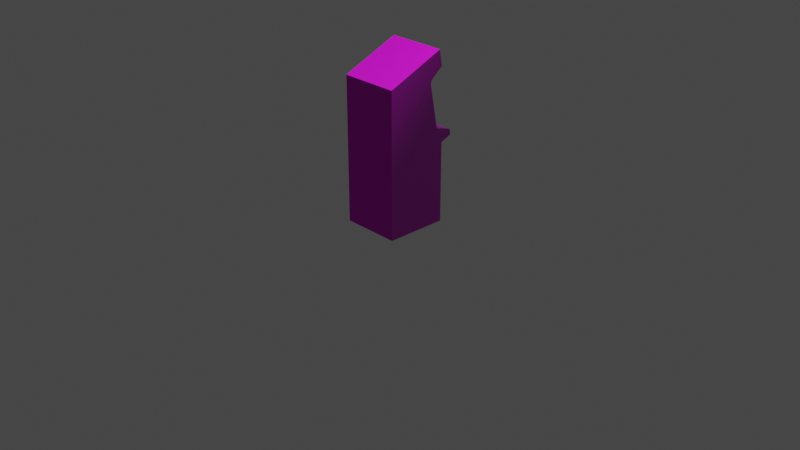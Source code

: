 # Source: Game_3.blend  (saved by Blender 3.5.10; exported with 4.5.12 LTS)
import bpy
from mathutils import Matrix  # noqa: F401  (used for matrix-valued properties, if any)

bpy.ops.wm.read_factory_settings(use_empty=True)
scene = bpy.context.scene
scene.name = 'Scene'

# ---- collections
col_collection = bpy.data.collections.new('Collection'); scene.collection.children.link(col_collection)

# ---- images (referenced by path relative to the original .blend; pixels are not part of the script)
import os
ASSET_DIR = os.environ.get("B2B_ASSET_DIR", "")  # directory of the original .blend (textures are referenced by path, not embedded)
HERE = os.path.dirname(os.path.abspath(__file__))  # packed textures are extracted next to this script under _unpacked/

def load_image(name, relpath, width, height, colorspace="sRGB"):
    """Load a texture the original file referenced (path relative to the .blend, or extracted next to this script)."""
    p = next((c for c in (os.path.join(HERE, relpath), os.path.join(ASSET_DIR, relpath)) if relpath and os.path.exists(c)), "")
    if p:
        img = bpy.data.images.load(p, check_existing=True)
        img.name = name
    else:  # same state as the original file: an image datablock whose file is absent (Cycles renders it pink)
        img = bpy.data.images.new(name, width, height)
        img.source = "FILE"
        img.filepath = "//" + (relpath or name)
    img.colorspace_settings.name = colorspace
    return img
img_diffusecolor_texture = load_image('DiffuseColor_Texture', 'ArcadeMachine_3_COL_ED.png', 1024, 1024, 'sRGB')
img_normalmap_texture = load_image('NormalMap_Texture', 'ArcadeMachine_3_ArcadeMachine_3_NRM.png', 1024, 1024, 'Non-Color')
img_diffusecolor_texture_001 = load_image('DiffuseColor_Texture.001', 'ArcadeMachine_3_COL_ED.png', 1024, 1024, 'Non-Color')

# ---- materials (node trees are filled in below, after node groups)
mat_arcademachine_3_col_ed = bpy.data.materials.new('ArcadeMachine_3_COL_ED')
mat_arcademachine_3_col_ed.surface_render_method = 'BLENDED'
mat_arcademachine_3_col_ed.blend_method = 'BLEND'
mat_arcademachine_3_col_ed.use_transparency_overlap = False
mat_arcademachine_3_col_ed.show_transparent_back = False
mat_arcademachine_3_col_ed.use_transparent_shadow = False
mat_arcademachine_3_col_ed.diffuse_color = (1.0, 1.0, 1.0, 1.0)
mat_arcademachine_3_col_ed.roughness = 0.5528

# ---- material node trees
mat_arcademachine_3_col_ed.use_nodes = True; mat_arcademachine_3_col_ed.node_tree.nodes.clear()
_N = mat_arcademachine_3_col_ed.node_tree.nodes; _L = mat_arcademachine_3_col_ed.node_tree.links
n0 = _N.new('ShaderNodeBsdfPrincipled'); n0.name = 'Principled BSDF'; n0.location = (10, 300)
n0.distribution = 'GGX'
n0.subsurface_method = 'RANDOM_WALK_SKIN'
n0.inputs[2].default_value = 0.5528
n0.inputs[3].default_value = 1.45
n0.inputs[27].default_value = (0.0, 0.0, 0.0, 1.0)
n0.inputs[28].default_value = 1.0
n1 = _N.new('ShaderNodeOutputMaterial'); n1.name = 'Material Output'; n1.location = (300, 300)
n2 = _N.new('ShaderNodeNormalMap'); n2.name = 'Normal Map'; n2.location = (-300, -300)
n2.label = 'Normal/Map'
n3 = _N.new('ShaderNodeTexImage'); n3.name = 'Image Texture'; n3.location = (-300, 600)
n3.image = img_diffusecolor_texture
n4 = _N.new('ShaderNodeTexImage'); n4.name = 'Image Texture.001'; n4.location = (-600, -900)
n4.image = img_normalmap_texture
n5 = _N.new('ShaderNodeTexImage'); n5.name = 'Image Texture.002'; n5.location = (-300, 0)
n5.image = img_diffusecolor_texture_001
_L.new(n0.outputs[0], n1.inputs[0])
_L.new(n2.outputs[0], n0.inputs[5])
_L.new(n3.outputs[0], n0.inputs[0])
_L.new(n4.outputs[0], n2.inputs[1])
_L.new(n5.outputs[1], n0.inputs[4])
n1.is_active_output = True

# ---- world
world_world = bpy.data.worlds.new('World'); scene.world = world_world
world_world.use_nodes = True; world_world.node_tree.nodes.clear()
_N = world_world.node_tree.nodes; _L = world_world.node_tree.links
n0 = _N.new('ShaderNodeOutputWorld'); n0.name = 'World Output'; n0.location = (300, 300)
n1 = _N.new('ShaderNodeBackground'); n1.name = 'Background'; n1.location = (10, 300)
n1.inputs[0].default_value = (0.05088, 0.05088, 0.05088, 1.0)
_L.new(n1.outputs[0], n0.inputs[0])
n0.is_active_output = True
world_world.color = (0.05088, 0.05088, 0.05088)
world_world.use_sun_shadow = False
world_world.sun_shadow_jitter_overblur = 0.0

# ---- cameras
cam_camera = bpy.data.cameras.new('Camera')
cam_camera.clip_end = 100.0
cam_camera.ortho_scale = 7.314

# ---- lights
light_light = bpy.data.lights.new('Light', 'POINT')
light_light.transmission_factor = 0.0
light_light.energy = 1000.0
light_light.shadow_soft_size = 0.1
light_light.shadow_maximum_resolution = 0.006
light_light.use_absolute_resolution = True

# ---- meshes
me_scene = bpy.data.meshes.new('Scene')
me_scene.from_pydata([(-17.77, 69.1, -22.8), (-17.77, 69.08, -21.61), (-17.77, 73.19, -21.61), (-17.77, 69.48, -23.11), (-17.77, 73.16, -22.46), (-20.02, 73.19, -21.61), (-20.02, 69.08, -21.61), (-20.02, 69.1, -22.8), (-20.02, 69.48, -23.11), (-20.02, 73.16, -22.46), (-12.26, 69.1, -22.8), (-12.26, 69.08, -21.61), (-12.26, 73.19, -21.61), (-12.26, 69.48, -23.11), (-12.26, 73.16, -22.46), (-14.51, 73.19, -21.61), (-14.51, 69.08, -21.61), (-14.51, 69.1, -22.8), (-14.51, 69.48, -23.11), (-14.51, 73.16, -22.46), (31.4, 154.2, 39.05), (31.4, 180.0, -22.84), (31.4, 163.2, -25.94), (31.4, 153.0, -13.61), (31.4, 151.1, -7.702), (31.4, 151.5, -12.41), (31.4, 149.5, -11.69), (31.4, 147.6, -11.66), (31.4, 102.4, 39.05), (31.4, 101.1, -20.44), (31.4, 87.05, 39.05), (31.4, 85.12, -27.15), (31.4, 0.09009, -27.15), (31.4, 0.09009, 39.05), (31.4, 90.18, -39.05), (31.4, 96.01, -38.36), (-31.4, 163.2, -25.94), (-31.4, 180.0, -22.84), (-31.4, 154.2, 39.05), (-31.4, 153.0, -13.61), (-31.4, 151.1, -7.702), (-31.4, 151.5, -12.41), (-31.4, 149.5, -11.69), (-31.4, 147.6, -11.66), (-31.4, 102.4, 39.05), (-31.4, 101.1, -20.44), (-31.4, 87.05, 39.05), (-31.4, 85.12, -27.15), (-31.4, 0.09009, -27.15), (-31.4, 0.09009, 39.05), (-31.4, 90.18, -39.05), (-31.4, 96.01, -38.36), (-28.8, 148.8, -8.436), (-28.8, 146.8, -6.019), (28.8, 146.8, -6.019), (28.8, 148.8, -8.436), (-25.46, 150.9, -11.04), (-28.8, 153.0, -13.61), (25.46, 150.9, -11.04), (28.8, 153.0, -13.61), (-28.8, 163.2, -25.94), (28.8, 163.2, -25.94), (28.8, 103.3, -15.42), (28.8, 101.1, -20.44), (28.8, 147.6, -11.66), (28.8, 149.5, -11.69), (28.8, 151.5, -12.41), (-28.8, 90.18, -39.05), (-28.8, 85.12, -27.15), (-28.8, 85.53, -26.32), (-28.8, 90.41, -37.7), (-28.8, 90.36, -38.71), (-28.8, 91.18, -38.15), (-28.8, 96.01, -38.36), (-28.8, 95.06, -37.7), (-28.8, 95.88, -38.13), (-28.8, 95.76, -37.1), (-28.8, 100.4, -20.36), (-28.8, 101.1, -20.44), (-28.8, 147.6, -11.66), (-28.8, 103.3, -15.42), (-28.8, 149.5, -11.69), (-28.8, 151.5, -12.41), (28.8, 96.01, -38.36), (28.8, 100.4, -20.36), (28.8, 95.88, -38.13), (28.8, 95.76, -37.1), (28.8, 95.06, -37.7), (28.8, 91.18, -38.15), (28.8, 90.36, -38.71), (28.8, 90.41, -37.7), (28.8, 90.18, -39.05), (28.8, 85.53, -26.32), (28.8, 85.12, -27.15), (-21.65, 67.45, -18.37), (-21.65, 74.82, -21.85), (-21.65, 74.82, -18.37), (-21.65, 67.45, -21.85), (-21.65, 60.07, -18.37), (-21.65, 60.07, -21.85), (-10.63, 67.45, -21.85), (-10.63, 74.82, -18.37), (-10.63, 74.82, -21.85), (-10.63, 67.45, -18.37), (-10.63, 60.07, -21.85), (-10.63, 60.07, -18.37), (-16.14, 60.07, -18.37), (-16.14, 60.07, -21.85), (-16.14, 74.82, -21.85), (-16.14, 74.82, -18.37), (-16.14, 61.29, -22.59), (-11.85, 61.29, -22.59), (-11.85, 66.23, -22.59), (-16.14, 66.23, -22.59), (-20.43, 61.29, -22.59), (-20.43, 66.23, -22.59), (-16.14, 67.45, -21.85), (-14.68, 68.91, -21.85), (-14.68, 73.36, -21.85), (-12.09, 73.36, -21.85), (-12.09, 68.91, -21.85), (-20.19, 68.91, -21.85), (-20.19, 73.36, -21.85), (-17.6, 73.36, -21.85), (-17.6, 68.91, -21.85), (-28.8, 0.09009, 39.05), (-28.8, 87.05, 39.05), (28.8, 0.09009, 39.05), (28.8, 87.05, 39.05), (-28.8, 102.4, 39.05), (-28.8, 154.2, 39.05), (28.8, 102.4, 39.05), (28.8, 154.2, 39.05), (-28.8, 0.09009, -27.15), (-28.8, 180.0, -22.84), (28.8, 180.0, -22.84), (27.55, 164.4, -25.71), (27.55, 164.2, -24.64), (-27.55, 164.2, -24.64), (-27.55, 164.4, -25.71), (28.8, 0.04076, -26.32), (28.8, 0.09009, -27.15), (28.8, 0.04076, -20.16), (28.8, 85.53, -20.16), (-28.8, 85.53, -20.16), (-25.75, 106.3, -14.78), (-25.75, 104.3, -5.86), (-25.75, 141.9, 2.259), (-25.75, 143.9, -6.661), (25.75, 106.3, -14.78), (25.75, 143.9, -6.661), (25.75, 141.9, 2.259), (25.75, 104.3, -5.86), (-28.8, 0.04076, -26.32), (-28.8, 0.04076, -20.16), (27.55, 178.6, -22.0), (-27.55, 178.6, -22.0), (27.55, 178.8, -23.07), (-27.55, 178.8, -23.07)], [], [(0, 2, 1), (2, 0, 3), (2, 3, 4), (5, 7, 6), (7, 5, 8), (8, 5, 9), (10, 12, 11), (12, 10, 13), (12, 13, 14), (15, 17, 16), (17, 15, 18), (18, 15, 19), (20, 22, 21), (20, 23, 22), (23, 20, 24), (25, 23, 24), (26, 25, 24), (27, 26, 24), (20, 27, 24), (28, 27, 20), (27, 28, 29), (30, 29, 28), (30, 31, 29), (32, 31, 30), (32, 30, 33), (29, 31, 34), (29, 34, 35), (36, 38, 37), (39, 38, 36), (38, 39, 40), (39, 41, 40), (41, 42, 40), (42, 43, 40), (43, 38, 40), (43, 44, 38), (44, 43, 45), (46, 44, 45), (46, 45, 47), (48, 46, 47), (48, 49, 46), (45, 50, 47), (45, 51, 50), (52, 54, 53), (52, 55, 54), (56, 55, 52), (52, 57, 56), (55, 56, 58), (57, 58, 56), (55, 58, 59), (57, 59, 58), (60, 59, 57), (59, 60, 61), (62, 64, 63), (64, 62, 54), (64, 54, 55), (55, 65, 64), (65, 55, 66), (66, 55, 59), (67, 69, 68), (69, 67, 70), (70, 67, 71), (72, 70, 71), (73, 71, 67), (71, 73, 72), (72, 73, 74), (74, 73, 75), (76, 74, 75), (75, 77, 76), (77, 75, 73), (77, 73, 78), (79, 80, 78), (80, 79, 53), (53, 79, 52), (81, 52, 79), (52, 81, 82), (52, 82, 57), (83, 84, 63), (85, 84, 83), (84, 85, 86), (87, 86, 85), (83, 87, 85), (83, 88, 87), (83, 89, 88), (90, 88, 89), (89, 83, 91), (91, 90, 89), (91, 92, 90), (92, 91, 93), (94, 96, 95), (94, 95, 97), (98, 94, 97), (98, 97, 99), (100, 102, 101), (100, 101, 103), (104, 100, 103), (104, 103, 105), (106, 104, 105), (106, 107, 104), (98, 107, 106), (98, 99, 107), (108, 101, 102), (108, 109, 101), (95, 109, 108), (95, 96, 109), (110, 112, 111), (110, 113, 112), (114, 113, 110), (114, 115, 113), (15, 14, 19), (15, 12, 14), (115, 99, 97), (115, 114, 99), (114, 107, 99), (114, 110, 107), (110, 104, 107), (110, 111, 104), (111, 100, 104), (111, 112, 100), (112, 116, 100), (112, 113, 116), (113, 97, 116), (113, 115, 97), (117, 15, 16), (117, 118, 15), (118, 12, 15), (118, 119, 12), (119, 11, 12), (119, 120, 11), (120, 16, 11), (120, 117, 16), (121, 5, 6), (121, 122, 5), (122, 2, 5), (122, 123, 2), (123, 1, 2), (123, 124, 1), (124, 6, 1), (124, 121, 6), (11, 17, 10), (11, 16, 17), (1, 7, 0), (1, 6, 7), (18, 14, 13), (18, 19, 14), (5, 4, 9), (5, 2, 4), (8, 4, 3), (8, 9, 4), (18, 10, 17), (18, 13, 10), (8, 0, 7), (8, 3, 0), (22, 59, 61), (22, 23, 59), (25, 59, 23), (25, 66, 59), (26, 66, 25), (26, 65, 66), (27, 65, 26), (27, 64, 65), (27, 63, 64), (27, 29, 63), (60, 39, 36), (60, 57, 39), (82, 39, 57), (82, 41, 39), (81, 41, 82), (81, 42, 41), (79, 42, 81), (79, 43, 42), (79, 45, 43), (79, 78, 45), (125, 46, 49), (125, 126, 46), (127, 126, 125), (126, 44, 46), (127, 128, 126), (33, 128, 127), (33, 30, 128), (126, 129, 44), (128, 129, 126), (129, 38, 44), (129, 130, 38), (30, 131, 128), (128, 131, 129), (131, 130, 129), (30, 28, 131), (131, 132, 130), (28, 132, 131), (28, 20, 132), (68, 48, 47), (68, 133, 48), (67, 47, 50), (67, 68, 47), (73, 50, 51), (73, 67, 50), (78, 51, 45), (78, 73, 51), (130, 37, 38), (130, 134, 37), (132, 134, 130), (132, 135, 134), (20, 135, 132), (20, 21, 135), (134, 36, 37), (134, 60, 36), (21, 61, 135), (21, 22, 61), (136, 138, 137), (136, 139, 138), (29, 83, 63), (29, 35, 83), (35, 91, 83), (35, 34, 91), (34, 93, 91), (34, 31, 93), (93, 141, 140), (93, 140, 92), (92, 140, 142), (92, 142, 143), (31, 141, 93), (31, 32, 141), (90, 69, 70), (90, 92, 69), (69, 92, 143), (69, 143, 144), (145, 147, 146), (145, 148, 147), (63, 80, 62), (63, 78, 80), (145, 62, 80), (145, 149, 62), (150, 53, 54), (150, 148, 53), (149, 54, 62), (149, 150, 54), (148, 80, 53), (148, 145, 80), (151, 146, 147), (151, 152, 146), (148, 151, 147), (148, 150, 151), (150, 152, 151), (150, 149, 152), (149, 146, 152), (149, 145, 146), (84, 76, 77), (84, 86, 76), (87, 76, 86), (87, 74, 76), (87, 72, 74), (87, 88, 72), (133, 68, 69), (133, 69, 153), (153, 69, 144), (153, 144, 154), (78, 84, 77), (78, 63, 84), (143, 154, 144), (143, 142, 154), (90, 72, 88), (90, 70, 72), (155, 138, 156), (155, 137, 138), (157, 137, 155), (157, 136, 137), (158, 155, 156), (158, 157, 155), (139, 156, 138), (139, 158, 156), (139, 136, 61), (139, 61, 60), (136, 135, 61), (158, 139, 60), (136, 157, 135), (158, 60, 134), (157, 134, 135), (157, 158, 134), (97, 95, 122), (97, 122, 121), (95, 123, 122), (116, 97, 121), (95, 108, 123), (116, 121, 124), (108, 124, 123), (108, 116, 124), (116, 108, 118), (116, 118, 117), (108, 119, 118), (100, 116, 117), (108, 102, 119), (100, 117, 120), (102, 120, 119), (102, 100, 120)])
me_scene.polygons.foreach_set('use_smooth', [True] * 294)
_k = set([(0, 1), (0, 3), (0, 7), (1, 2), (1, 6), (1, 124), (2, 4), (2, 5), (2, 123), (3, 4), (3, 8), (4, 9), (5, 6), (5, 9), (5, 122), (6, 7), (6, 121), (7, 8), (8, 9), (10, 11), (10, 13), (10, 17), (11, 12), (11, 16), (11, 120), (12, 14), (12, 15), (12, 119), (13, 14), (13, 18), (14, 19), (15, 16), (15, 19), (15, 118), (16, 17), (16, 117), (17, 18), (18, 19), (20, 21), (20, 28), (20, 132), (21, 22), (21, 135), (22, 23), (22, 61), (23, 25), (25, 26), (26, 27), (27, 29), (28, 30), (29, 35), (29, 63), (30, 32), (30, 33), (31, 32), (31, 34), (31, 93), (31, 141), (33, 128), (34, 35), (34, 91), (35, 83), (36, 37), (36, 39), (36, 60), (37, 38), (37, 134), (38, 44), (38, 130), (39, 41), (41, 42), (42, 43), (43, 45), (44, 46), (45, 51), (45, 78), (46, 49), (47, 48), (47, 50), (47, 68), (48, 68), (50, 51), (50, 67), (51, 73), (52, 53), (52, 57), (53, 54), (53, 80), (54, 55), (54, 62), (55, 59), (57, 82), (59, 66), (60, 61), (62, 63), (62, 80), (63, 64), (63, 78), (63, 83), (63, 84), (64, 65), (65, 66), (67, 68), (67, 73), (68, 133), (69, 70), (69, 133), (69, 144), (70, 72), (70, 90), (72, 74), (72, 88), (73, 78), (74, 76), (76, 77), (77, 78), (77, 84), (78, 79), (78, 80), (79, 81), (81, 82), (83, 91), (84, 86), (86, 87), (87, 88), (88, 90), (90, 92), (91, 93), (92, 142), (92, 143), (93, 141), (95, 96), (95, 97), (95, 108), (97, 99), (97, 115), (97, 116), (98, 99), (98, 107), (99, 107), (99, 114), (100, 102), (100, 104), (100, 112), (100, 116), (101, 102), (101, 108), (102, 108), (104, 105), (104, 107), (104, 111), (110, 111), (110, 114), (111, 112), (112, 113), (113, 115), (114, 115), (117, 118), (117, 120), (118, 119), (119, 120), (121, 122), (121, 124), (122, 123), (123, 124), (130, 132), (134, 135), (136, 137), (136, 139), (136, 157), (137, 138), (137, 155), (138, 139), (138, 156), (139, 158), (142, 143), (143, 144), (143, 154), (144, 154), (145, 146), (145, 148), (145, 149), (146, 147), (146, 152), (147, 148), (147, 151), (148, 150), (149, 150), (149, 152), (150, 151), (151, 152), (155, 156), (155, 157), (156, 158), (157, 158)])
me_scene.attributes.new('sharp_edge', 'BOOLEAN', 'EDGE').data.foreach_set('value', [ (min(e.vertices), max(e.vertices)) in _k for e in me_scene.edges])
_uv = me_scene.uv_layers.new(name='UVSet0')
_uv.uv.foreach_set('vector', [0.6063, 0.1702, 0.5912, 0.1686, 0.6057, 0.1661, 0.5912, 0.1686, 0.6063, 0.1702, 0.6052, 0.1716, 0.5912, 0.1686, 0.6052, 0.1716, 0.5918, 0.1716, 0.5912, 0.1825, 0.6063, 0.1809, 0.6057, 0.1851, 0.6063, 0.1809, 0.5912, 0.1825, 0.6052, 0.1796, 0.6052, 0.1796, 0.5912, 0.1825, 0.5918, 0.1796, 0.5694, 0.1589, 0.5845, 0.1605, 0.57, 0.1631, 0.5845, 0.1605, 0.5694, 0.1589, 0.5705, 0.1575, 0.5845, 0.1605, 0.5705, 0.1575, 0.5839, 0.1575, 0.5845, 0.1466, 0.5694, 0.1482, 0.57, 0.144, 0.5694, 0.1482, 0.5845, 0.1466, 0.5705, 0.1495, 0.5705, 0.1495, 0.5845, 0.1466, 0.5839, 0.1495, 0.2825, 0.5591, 0.5083, 0.589, 0.4978, 0.6476, 0.2825, 0.5591, 0.4653, 0.5538, 0.5083, 0.589, 0.4653, 0.5538, 0.2825, 0.5591, 0.4448, 0.5473, 0.4611, 0.5486, 0.4653, 0.5538, 0.4448, 0.5473, 0.4586, 0.5418, 0.4611, 0.5486, 0.4448, 0.5473, 0.4584, 0.5351, 0.4586, 0.5418, 0.4448, 0.5473, 0.2825, 0.5591, 0.4584, 0.5351, 0.4448, 0.5473, 0.2816, 0.379, 0.4584, 0.5351, 0.2825, 0.5591, 0.4584, 0.5351, 0.2816, 0.379, 0.4882, 0.3736, 0.2813, 0.3257, 0.4882, 0.3736, 0.2816, 0.379, 0.2813, 0.3257, 0.5112, 0.3179, 0.4882, 0.3736, 0.5097, 0.02254, 0.5112, 0.3179, 0.2813, 0.3257, 0.5097, 0.02254, 0.2813, 0.3257, 0.2799, 0.02366, 0.4882, 0.3736, 0.5112, 0.3179, 0.5526, 0.3352, 0.4882, 0.3736, 0.5526, 0.3352, 0.5503, 0.3555, 0.04742, 0.5913, 0.2731, 0.5602, 0.05818, 0.6498, 0.09024, 0.5559, 0.2731, 0.5602, 0.04742, 0.5913, 0.2731, 0.5602, 0.09024, 0.5559, 0.1108, 0.5493, 0.09024, 0.5559, 0.09442, 0.5507, 0.1108, 0.5493, 0.09442, 0.5507, 0.09691, 0.5438, 0.1108, 0.5493, 0.09691, 0.5438, 0.09703, 0.5371, 0.1108, 0.5493, 0.09703, 0.5371, 0.2731, 0.5602, 0.1108, 0.5493, 0.09703, 0.5371, 0.2731, 0.3802, 0.2731, 0.5602, 0.2731, 0.3802, 0.09703, 0.5371, 0.06652, 0.3757, 0.2731, 0.3268, 0.2731, 0.3802, 0.06652, 0.3757, 0.2731, 0.3268, 0.06652, 0.3757, 0.04323, 0.3201, 0.04323, 0.02481, 0.2731, 0.3268, 0.04323, 0.3201, 0.04323, 0.02481, 0.2731, 0.02481, 0.2731, 0.3268, 0.06652, 0.3757, 0.0019, 0.3377, 0.04323, 0.3201, 0.06652, 0.3757, 0.004283, 0.358, 0.0019, 0.3377, 0.9111, 0.983, 0.92, 0.8195, 0.92, 0.983, 0.9111, 0.983, 0.9111, 0.8195, 0.92, 0.8195, 0.9016, 0.9735, 0.9111, 0.8195, 0.9111, 0.983, 0.9111, 0.983, 0.8922, 0.983, 0.9016, 0.9735, 0.9111, 0.8195, 0.9016, 0.9735, 0.9016, 0.8289, 0.8922, 0.983, 0.9016, 0.8289, 0.9016, 0.9735, 0.9111, 0.8195, 0.9016, 0.8289, 0.8922, 0.8195, 0.8922, 0.983, 0.8922, 0.8195, 0.9016, 0.8289, 0.8467, 0.983, 0.8922, 0.8195, 0.8922, 0.983, 0.8922, 0.8195, 0.8467, 0.983, 0.8467, 0.8195, 0.9545, 0.1252, 0.9666, 0.2814, 0.9376, 0.1177, 0.9666, 0.2814, 0.9545, 0.1252, 0.9859, 0.2767, 0.9666, 0.2814, 0.9859, 0.2767, 0.9785, 0.2841, 0.9785, 0.2841, 0.9671, 0.2889, 0.9666, 0.2814, 0.9671, 0.2889, 0.9785, 0.2841, 0.9657, 0.2972, 0.9657, 0.2972, 0.9785, 0.2841, 0.9625, 0.3036, 0.9174, 0.2378, 0.8833, 0.2267, 0.8855, 0.2255, 0.8833, 0.2267, 0.9174, 0.2378, 0.9146, 0.2389, 0.9146, 0.2389, 0.9174, 0.2378, 0.9169, 0.2383, 0.9163, 0.2406, 0.9146, 0.2389, 0.9169, 0.2383, 0.9232, 0.2496, 0.9169, 0.2383, 0.9174, 0.2378, 0.9169, 0.2383, 0.9232, 0.2496, 0.9163, 0.2406, 0.9163, 0.2406, 0.9232, 0.2496, 0.9209, 0.2492, 0.9209, 0.2492, 0.9232, 0.2496, 0.9228, 0.2498, 0.9212, 0.2515, 0.9209, 0.2492, 0.9228, 0.2498, 0.9228, 0.2498, 0.9109, 0.3008, 0.9212, 0.2515, 0.9109, 0.3008, 0.9228, 0.2498, 0.9232, 0.2496, 0.9109, 0.3008, 0.9232, 0.2496, 0.9128, 0.3015, 0.881, 0.4685, 0.8954, 0.3089, 0.9128, 0.3015, 0.8954, 0.3089, 0.881, 0.4685, 0.861, 0.4631, 0.861, 0.4631, 0.881, 0.4685, 0.8684, 0.4709, 0.8803, 0.4764, 0.8684, 0.4709, 0.881, 0.4685, 0.8684, 0.4709, 0.8803, 0.4764, 0.8815, 0.4855, 0.8684, 0.4709, 0.8815, 0.4855, 0.8847, 0.4926, 0.927, 0.05834, 0.9398, 0.117, 0.9376, 0.1177, 0.9276, 0.05858, 0.9398, 0.117, 0.927, 0.05834, 0.9398, 0.117, 0.9276, 0.05858, 0.9294, 0.06072, 0.93, 0.05792, 0.9294, 0.06072, 0.9276, 0.05858, 0.927, 0.05834, 0.93, 0.05792, 0.9276, 0.05858, 0.927, 0.05834, 0.9367, 0.04711, 0.93, 0.05792, 0.927, 0.05834, 0.9361, 0.04397, 0.9367, 0.04711, 0.9392, 0.04496, 0.9367, 0.04711, 0.9361, 0.04397, 0.9361, 0.04397, 0.927, 0.05834, 0.9355, 0.04324, 0.9355, 0.04324, 0.9392, 0.04496, 0.9361, 0.04397, 0.9355, 0.04324, 0.9859, 0.02808, 0.9392, 0.04496, 0.9859, 0.02808, 0.9355, 0.04324, 0.9827, 0.02624, 0.5882, 0.03323, 0.5882, 0.0596, 0.5758, 0.0596, 0.5882, 0.03323, 0.5758, 0.0596, 0.5758, 0.03323, 0.5882, 0.006862, 0.5882, 0.03323, 0.5758, 0.03323, 0.5882, 0.006862, 0.5758, 0.03323, 0.5758, 0.006862, 0.5364, 0.03323, 0.5364, 0.0596, 0.524, 0.0596, 0.5364, 0.03323, 0.524, 0.0596, 0.524, 0.03323, 0.5364, 0.006862, 0.5364, 0.03323, 0.524, 0.03323, 0.5364, 0.006862, 0.524, 0.03323, 0.524, 0.006862, 0.5723, 0.1012, 0.5526, 0.1136, 0.5526, 0.1012, 0.5723, 0.1012, 0.5723, 0.1136, 0.5526, 0.1136, 0.5919, 0.1012, 0.5723, 0.1136, 0.5723, 0.1012, 0.5919, 0.1012, 0.5919, 0.1136, 0.5723, 0.1136, 0.5561, 0.0596, 0.5364, 0.07204, 0.5364, 0.0596, 0.5561, 0.0596, 0.5561, 0.07204, 0.5364, 0.07204, 0.5758, 0.0596, 0.5561, 0.07204, 0.5561, 0.0596, 0.5758, 0.0596, 0.5758, 0.07204, 0.5561, 0.07204, 0.5468, 0.09319, 0.5291, 0.07784, 0.5468, 0.07784, 0.5468, 0.09319, 0.5291, 0.09319, 0.5291, 0.07784, 0.5468, 0.1085, 0.5291, 0.09319, 0.5468, 0.09319, 0.5468, 0.1085, 0.5291, 0.1085, 0.5291, 0.09319, 0.5869, 0.1495, 0.5839, 0.1575, 0.5839, 0.1495, 0.5869, 0.1495, 0.5869, 0.1575, 0.5839, 0.1575, 0.5291, 0.1085, 0.5511, 0.1136, 0.5247, 0.1136, 0.5291, 0.1085, 0.5468, 0.1085, 0.5511, 0.1136, 0.5468, 0.1085, 0.5519, 0.09319, 0.5519, 0.1129, 0.5468, 0.1085, 0.5468, 0.09319, 0.5519, 0.09319, 0.5468, 0.09319, 0.5519, 0.0735, 0.5519, 0.09319, 0.5468, 0.09319, 0.5468, 0.07784, 0.5519, 0.0735, 0.5468, 0.07784, 0.5247, 0.07276, 0.5511, 0.07276, 0.5468, 0.07784, 0.5291, 0.07784, 0.5247, 0.07276, 0.5291, 0.07784, 0.524, 0.09319, 0.524, 0.0735, 0.5291, 0.07784, 0.5291, 0.09319, 0.524, 0.09319, 0.5291, 0.09319, 0.524, 0.1129, 0.524, 0.09319, 0.5291, 0.09319, 0.5291, 0.1085, 0.524, 0.1129, 0.5696, 0.1429, 0.5845, 0.1466, 0.57, 0.144, 0.5696, 0.1429, 0.5853, 0.1456, 0.5845, 0.1466, 0.5879, 0.1489, 0.5869, 0.1575, 0.5869, 0.1495, 0.5879, 0.1489, 0.5879, 0.1581, 0.5869, 0.1575, 0.5853, 0.1614, 0.57, 0.1631, 0.5845, 0.1605, 0.5853, 0.1614, 0.5696, 0.1642, 0.57, 0.1631, 0.5635, 0.1581, 0.5645, 0.1495, 0.5645, 0.1575, 0.5635, 0.1581, 0.5635, 0.1489, 0.5645, 0.1495, 0.6061, 0.1863, 0.5912, 0.1825, 0.6057, 0.1851, 0.6061, 0.1863, 0.5904, 0.1835, 0.5912, 0.1825, 0.5878, 0.1802, 0.5888, 0.1716, 0.5888, 0.1796, 0.5878, 0.1802, 0.5878, 0.171, 0.5888, 0.1716, 0.5904, 0.1677, 0.6057, 0.1661, 0.5912, 0.1686, 0.5904, 0.1677, 0.6061, 0.1649, 0.6057, 0.1661, 0.6122, 0.171, 0.6112, 0.1796, 0.6112, 0.1716, 0.6122, 0.171, 0.6122, 0.1802, 0.6112, 0.1796, 0.5645, 0.1575, 0.5688, 0.1495, 0.5688, 0.1575, 0.5645, 0.1575, 0.5645, 0.1495, 0.5688, 0.1495, 0.6112, 0.1716, 0.607, 0.1796, 0.607, 0.1716, 0.6112, 0.1716, 0.6112, 0.1796, 0.607, 0.1796, 0.5705, 0.1495, 0.5839, 0.1575, 0.5705, 0.1575, 0.5705, 0.1495, 0.5839, 0.1495, 0.5839, 0.1575, 0.5888, 0.1796, 0.5918, 0.1716, 0.5918, 0.1796, 0.5888, 0.1796, 0.5888, 0.1716, 0.5918, 0.1716, 0.6052, 0.1796, 0.5918, 0.1716, 0.6052, 0.1716, 0.6052, 0.1796, 0.5918, 0.1796, 0.5918, 0.1716, 0.5705, 0.1495, 0.5688, 0.1575, 0.5688, 0.1495, 0.5705, 0.1495, 0.5705, 0.1575, 0.5688, 0.1575, 0.6052, 0.1796, 0.607, 0.1716, 0.607, 0.1796, 0.6052, 0.1796, 0.6052, 0.1716, 0.607, 0.1716, 0.9381, 0.3479, 0.9625, 0.3036, 0.9458, 0.3506, 0.9381, 0.3479, 0.9548, 0.3008, 0.9625, 0.3036, 0.9565, 0.2951, 0.9625, 0.3036, 0.9548, 0.3008, 0.9565, 0.2951, 0.9657, 0.2972, 0.9625, 0.3036, 0.9574, 0.2884, 0.9657, 0.2972, 0.9565, 0.2951, 0.9574, 0.2884, 0.9671, 0.2889, 0.9657, 0.2972, 0.9573, 0.2819, 0.9671, 0.2889, 0.9574, 0.2884, 0.9573, 0.2819, 0.9666, 0.2814, 0.9671, 0.2889, 0.9573, 0.2819, 0.9376, 0.1177, 0.9666, 0.2814, 0.9573, 0.2819, 0.9289, 0.1193, 0.9376, 0.1177, 0.9027, 0.5493, 0.8939, 0.4897, 0.9119, 0.5464, 0.9027, 0.5493, 0.8847, 0.4926, 0.8939, 0.4897, 0.8815, 0.4855, 0.8939, 0.4897, 0.8847, 0.4926, 0.8815, 0.4855, 0.8917, 0.4828, 0.8939, 0.4897, 0.8803, 0.4764, 0.8917, 0.4828, 0.8815, 0.4855, 0.8803, 0.4764, 0.8904, 0.4756, 0.8917, 0.4828, 0.881, 0.4685, 0.8904, 0.4756, 0.8803, 0.4764, 0.881, 0.4685, 0.8903, 0.4691, 0.8904, 0.4756, 0.881, 0.4685, 0.9219, 0.3032, 0.8903, 0.4691, 0.881, 0.4685, 0.9128, 0.3015, 0.9219, 0.3032, 0.0143, 0.9808, 0.3163, 0.9899, 0.0143, 0.9899, 0.0143, 0.9808, 0.3163, 0.9808, 0.3163, 0.9899, 0.0143, 0.7808, 0.3163, 0.9808, 0.0143, 0.9808, 0.3163, 0.9808, 0.3696, 0.9899, 0.3163, 0.9899, 0.0143, 0.7808, 0.3163, 0.7808, 0.3163, 0.9808, 0.0143, 0.7718, 0.3163, 0.7808, 0.0143, 0.7808, 0.0143, 0.7718, 0.3163, 0.7718, 0.3163, 0.7808, 0.3163, 0.9808, 0.3696, 0.9808, 0.3696, 0.9899, 0.3163, 0.7808, 0.3696, 0.9808, 0.3163, 0.9808, 0.3696, 0.9808, 0.5497, 0.9899, 0.3696, 0.9899, 0.3696, 0.9808, 0.5497, 0.9808, 0.5497, 0.9899, 0.3163, 0.7718, 0.3696, 0.7808, 0.3163, 0.7808, 0.3163, 0.7808, 0.3696, 0.7808, 0.3696, 0.9808, 0.3696, 0.7808, 0.5497, 0.9808, 0.3696, 0.9808, 0.3163, 0.7718, 0.3696, 0.7718, 0.3696, 0.7808, 0.3696, 0.7808, 0.5497, 0.7808, 0.5497, 0.9808, 0.3696, 0.7718, 0.5497, 0.7808, 0.3696, 0.7808, 0.3696, 0.7718, 0.5497, 0.7718, 0.5497, 0.7808, 0.8551, 0.3075, 0.8641, 0.01444, 0.8641, 0.3075, 0.8551, 0.3075, 0.8551, 0.01444, 0.8641, 0.01444, 0.9174, 0.2378, 0.8883, 0.2187, 0.922, 0.2323, 0.9174, 0.2378, 0.8855, 0.2255, 0.8883, 0.2187, 0.9232, 0.2496, 0.922, 0.2323, 0.9313, 0.2476, 0.9232, 0.2496, 0.9174, 0.2378, 0.922, 0.2323, 0.9128, 0.3015, 0.9313, 0.2476, 0.9219, 0.3032, 0.9128, 0.3015, 0.9232, 0.2496, 0.9313, 0.2476, 0.5497, 0.9808, 0.7826, 0.9899, 0.5497, 0.9899, 0.5497, 0.9808, 0.7826, 0.9808, 0.7826, 0.9899, 0.5497, 0.7808, 0.7826, 0.9808, 0.5497, 0.9808, 0.5497, 0.7808, 0.7826, 0.7808, 0.7826, 0.9808, 0.5497, 0.7718, 0.7826, 0.7808, 0.5497, 0.7808, 0.5497, 0.7718, 0.7826, 0.7718, 0.7826, 0.7808, 0.922, 0.6101, 0.9119, 0.5464, 0.9313, 0.6071, 0.922, 0.6101, 0.9027, 0.5493, 0.9119, 0.5464, 0.9203, 0.3983, 0.9458, 0.3506, 0.9279, 0.4011, 0.9203, 0.3983, 0.9381, 0.3479, 0.9458, 0.3506, 0.3117, 0.6573, 0.1204, 0.6535, 0.3117, 0.6535, 0.3117, 0.6573, 0.1204, 0.6573, 0.1204, 0.6535, 0.9289, 0.1193, 0.927, 0.05834, 0.9376, 0.1177, 0.9289, 0.1193, 0.918, 0.05705, 0.927, 0.05834, 0.918, 0.05705, 0.9355, 0.04324, 0.927, 0.05834, 0.918, 0.05705, 0.9275, 0.03575, 0.9355, 0.04324, 0.9275, 0.03575, 0.9827, 0.02624, 0.9355, 0.04324, 0.9275, 0.03575, 0.9779, 0.01405, 0.9827, 0.02624, 0.3103, 0.6899, 0.02465, 0.6899, 0.02439, 0.6849, 0.3103, 0.6899, 0.02439, 0.6849, 0.3117, 0.6849, 0.3117, 0.6849, 0.02439, 0.6849, 0.02439, 0.6642, 0.3117, 0.6849, 0.02439, 0.6642, 0.3117, 0.6642, 0.3103, 0.6986, 0.02465, 0.6899, 0.3103, 0.6899, 0.3103, 0.6986, 0.02465, 0.6986, 0.02465, 0.6899, 0.6295, 0.3742, 0.8287, 0.3313, 0.8287, 0.3742, 0.6295, 0.3742, 0.6295, 0.3313, 0.8287, 0.3313, 0.8287, 0.3313, 0.6295, 0.3313, 0.6295, 0.3101, 0.8287, 0.3313, 0.6295, 0.3101, 0.8287, 0.3101, 0.5594, 0.5802, 0.5911, 0.4466, 0.5911, 0.5802, 0.5594, 0.5802, 0.5594, 0.4466, 0.5911, 0.4466, 0.4464, 0.7464, 0.251, 0.7278, 0.4464, 0.7278, 0.4464, 0.7464, 0.251, 0.7464, 0.251, 0.7278, 0.5911, 0.6119, 0.7806, 0.6225, 0.5805, 0.6225, 0.5911, 0.6119, 0.77, 0.6119, 0.7806, 0.6225, 0.77, 0.4149, 0.5805, 0.4043, 0.7806, 0.4043, 0.77, 0.4149, 0.5911, 0.4149, 0.5805, 0.4043, 0.8017, 0.5802, 0.8123, 0.436, 0.8123, 0.5908, 0.8017, 0.5802, 0.8017, 0.4466, 0.8123, 0.436, 0.5594, 0.4466, 0.5488, 0.5908, 0.5488, 0.436, 0.5594, 0.4466, 0.5594, 0.5802, 0.5488, 0.5908, 0.77, 0.4466, 0.5911, 0.5802, 0.5911, 0.4466, 0.77, 0.4466, 0.77, 0.5802, 0.5911, 0.5802, 0.5911, 0.4149, 0.77, 0.4466, 0.5911, 0.4466, 0.5911, 0.4149, 0.77, 0.4149, 0.77, 0.4466, 0.8017, 0.4466, 0.77, 0.5802, 0.77, 0.4466, 0.8017, 0.4466, 0.8017, 0.5802, 0.77, 0.5802, 0.77, 0.6119, 0.5911, 0.5802, 0.77, 0.5802, 0.77, 0.6119, 0.5911, 0.6119, 0.5911, 0.5802, 0.9864, 0.9824, 0.9373, 0.8195, 0.9864, 0.8195, 0.9864, 0.9824, 0.9373, 0.9824, 0.9373, 0.8195, 0.9344, 0.9824, 0.9373, 0.8195, 0.9373, 0.9824, 0.9344, 0.9824, 0.9344, 0.8195, 0.9373, 0.8195, 0.9344, 0.9824, 0.9234, 0.8195, 0.9344, 0.8195, 0.9344, 0.9824, 0.9234, 0.9824, 0.9234, 0.8195, 0.8551, 0.01444, 0.8551, 0.3075, 0.85, 0.3101, 0.8551, 0.01444, 0.85, 0.3101, 0.85, 0.0143, 0.85, 0.0143, 0.85, 0.3101, 0.8287, 0.3101, 0.85, 0.0143, 0.8287, 0.3101, 0.8287, 0.0143, 0.251, 0.7464, 0.4464, 0.7498, 0.251, 0.7498, 0.251, 0.7464, 0.4464, 0.7464, 0.4464, 0.7498, 0.6295, 0.3101, 0.8287, 0.0143, 0.8287, 0.3101, 0.6295, 0.3101, 0.6295, 0.0143, 0.8287, 0.0143, 0.9205, 0.9824, 0.9234, 0.8195, 0.9234, 0.9824, 0.9205, 0.9824, 0.9205, 0.8195, 0.9234, 0.8195, 0.02623, 0.7618, 0.2176, 0.7109, 0.2176, 0.7618, 0.02623, 0.7618, 0.02623, 0.7109, 0.2176, 0.7109, 0.6141, 0.01972, 0.6103, 0.07204, 0.6103, 0.01972, 0.6141, 0.01972, 0.6141, 0.07204, 0.6103, 0.07204, 0.5279, 0.1143, 0.524, 0.3113, 0.524, 0.1143, 0.5279, 0.1143, 0.5279, 0.3113, 0.524, 0.3113, 0.6101, 0.135, 0.614, 0.08266, 0.614, 0.135, 0.6101, 0.135, 0.6101, 0.08266, 0.614, 0.08266, 0.8432, 0.9795, 0.8432, 0.823, 0.8467, 0.8195, 0.8432, 0.9795, 0.8467, 0.8195, 0.8467, 0.983, 0.8432, 0.823, 0.7981, 0.8195, 0.8467, 0.8195, 0.8016, 0.9795, 0.8432, 0.9795, 0.8467, 0.983, 0.8432, 0.823, 0.8016, 0.823, 0.7981, 0.8195, 0.8016, 0.9795, 0.8467, 0.983, 0.7981, 0.983, 0.8016, 0.823, 0.7981, 0.983, 0.7981, 0.8195, 0.8016, 0.823, 0.8016, 0.9795, 0.7981, 0.983, 0.5758, 0.03323, 0.5758, 0.0596, 0.5706, 0.05438, 0.5758, 0.03323, 0.5706, 0.05438, 0.5706, 0.03845, 0.5758, 0.0596, 0.5613, 0.05438, 0.5706, 0.05438, 0.5561, 0.03323, 0.5758, 0.03323, 0.5706, 0.03845, 0.5758, 0.0596, 0.5561, 0.0596, 0.5613, 0.05438, 0.5561, 0.03323, 0.5706, 0.03845, 0.5613, 0.03845, 0.5561, 0.0596, 0.5613, 0.03845, 0.5613, 0.05438, 0.5561, 0.0596, 0.5561, 0.03323, 0.5613, 0.03845, 0.5561, 0.03323, 0.5561, 0.0596, 0.5509, 0.05438, 0.5561, 0.03323, 0.5509, 0.05438, 0.5509, 0.03845, 0.5561, 0.0596, 0.5417, 0.05438, 0.5509, 0.05438, 0.5364, 0.03323, 0.5561, 0.03323, 0.5509, 0.03845, 0.5561, 0.0596, 0.5364, 0.0596, 0.5417, 0.05438, 0.5364, 0.03323, 0.5509, 0.03845, 0.5417, 0.03845, 0.5364, 0.0596, 0.5417, 0.03845, 0.5417, 0.05438, 0.5364, 0.0596, 0.5364, 0.03323, 0.5417, 0.03845])
me_scene.materials.append(mat_arcademachine_3_col_ed)
me_scene.update()
me_scene.normals_split_custom_set([tuple(v) for v in zip(*[iter([1.0, 2.335e-07, 0.0, 1.0, 3.655e-08, 0.0, 1.0, 0.0, 0.0, 1.0, 3.655e-08, 0.0, 1.0, 2.335e-07, 0.0, 1.0, 4.993e-07, 0.0, 1.0, 3.655e-08, 0.0, 1.0, 4.993e-07, 0.0, 1.0, 0.0, 0.0, -1.0, 0.0, 0.0, -1.0, 0.0, 0.0, -1.0, 0.0, 0.0, -1.0, 0.0, 0.0, -1.0, 0.0, 0.0, -1.0, 0.0, 0.0, -1.0, 0.0, 0.0, -1.0, 0.0, 0.0, -1.0, 0.0, 0.0, 1.0, -2.335e-07, 0.0, 1.0, -3.655e-08, 0.0, 1.0, 0.0, 0.0, 1.0, -3.655e-08, 0.0, 1.0, -2.335e-07, 0.0, 1.0, -4.993e-07, 0.0, 1.0, -3.655e-08, 0.0, 1.0, -4.993e-07, 0.0, 1.0, 0.0, 0.0, -1.0, 0.0, 0.0, -1.0, 0.0, 0.0, -1.0, 0.0, 0.0, -1.0, 0.0, 0.0, -1.0, 0.0, 0.0, -1.0, 0.0, 0.0, -1.0, 0.0, 0.0, -1.0, 0.0, 0.0, -1.0, 0.0, 0.0, 1.0, -1.298e-09, 0.0, 1.0, -1.169e-07, 0.0, 1.0, 8.152e-08, 0.0, 1.0, -1.298e-09, 0.0, 1.0, -4.815e-07, 0.0, 1.0, -1.169e-07, 0.0, 1.0, -4.815e-07, 0.0, 1.0, -1.298e-09, 0.0, 1.0, 4.082e-07, 0.0, 1.0, 0.0, 0.0, 1.0, -4.815e-07, 0.0, 1.0, 4.082e-07, 0.0, 1.0, -1.097e-06, 0.0, 1.0, 0.0, 0.0, 1.0, 4.082e-07, 0.0, 1.0, -3.032e-07, 0.0, 1.0, -1.097e-06, 0.0, 1.0, 4.082e-07, 0.0, 1.0, -1.298e-09, 0.0, 1.0, -3.032e-07, 0.0, 1.0, 4.082e-07, 0.0, 1.0, -2.116e-08, 0.0, 1.0, -3.032e-07, 0.0, 1.0, -1.298e-09, 0.0, 1.0, -3.032e-07, 0.0, 1.0, -2.116e-08, 0.0, 1.0, -3.62e-08, 0.0, 1.0, 6.122e-09, 0.0, 1.0, -3.62e-08, 0.0, 1.0, -2.116e-08, 0.0, 1.0, 6.122e-09, 0.0, 1.0, 1.549e-08, 0.0, 1.0, -3.62e-08, 0.0, 1.0, 0.0, 0.0, 1.0, 1.549e-08, 0.0, 1.0, 6.122e-09, 0.0, 1.0, 0.0, 0.0, 1.0, 0.0, 0.0, 1.0, 0.0, 0.0, 1.0, -3.62e-08, 0.0, 1.0, 1.549e-08, 0.0, 1.0, -2.625e-07, 0.0, 1.0, -3.62e-08, 0.0, 1.0, -2.625e-07, 0.0, 1.0, -5.282e-07, 0.0, -1.0, -1.178e-07, 0.0, -1.0, 1.577e-08, 0.0, -1.0, 0.0, 0.0, -1.0, -3.21e-07, 0.0, -1.0, 1.577e-08, 0.0, -1.0, -1.178e-07, 0.0, -1.0, 1.577e-08, 0.0, -1.0, -3.21e-07, 0.0, -1.0, 5.276e-07, 0.0, -1.0, -3.21e-07, 0.0, -1.0, 0.0, 0.0, -1.0, 5.276e-07, 0.0, -1.0, 0.0, 0.0, -1.0, -1.097e-06, 0.0, -1.0, 5.276e-07, 0.0, -1.0, -1.097e-06, 0.0, -1.0, -2.358e-07, 0.0, -1.0, 5.276e-07, 0.0, -1.0, -2.358e-07, 0.0, -1.0, 1.577e-08, 0.0, -1.0, 5.276e-07, 0.0, -1.0, -2.358e-07, 0.0, -1.0, -1.058e-08, 0.0, -1.0, 1.577e-08, 0.0, -1.0, -1.058e-08, 0.0, -1.0, -2.358e-07, 0.0, -1.0, -2.198e-08, 0.0, -1.0, 4.854e-09, 0.0, -1.0, -1.058e-08, 0.0, -1.0, -2.198e-08, 0.0, -1.0, 4.854e-09, 0.0, -1.0, -2.198e-08, 0.0, -1.0, 1.549e-08, 0.0, -1.0, 0.0, 0.0, -1.0, 4.854e-09, 0.0, -1.0, 1.549e-08, 0.0, -1.0, 0.0, 0.0, -1.0, 0.0, 0.0, -1.0, 4.854e-09, 0.0, -1.0, -2.198e-08, 0.0, -1.0, -2.625e-07, 0.0, -1.0, 1.549e-08, 0.0, -1.0, -2.198e-08, 0.0, -1.0, -5.282e-07, 0.0, -1.0, -2.625e-07, 0.0, -0.001429, -0.7773, -0.6292, 0.0, -0.7782, -0.6281, 0.0, -0.7782, -0.6281, -0.001429, -0.7773, -0.6292, 0.001429, -0.7773, -0.6292, 0.0, -0.7782, -0.6281, -0.001429, -0.7745, -0.6325, 0.001429, -0.7773, -0.6292, -0.001429, -0.7773, -0.6292, -0.001429, -0.7773, -0.6292, -0.0007174, -0.7379, -0.6749, -0.001429, -0.7745, -0.6325, 0.001429, -0.7773, -0.6292, -0.001429, -0.7745, -0.6325, 0.001429, -0.7746, -0.6325, -0.0007174, -0.7379, -0.6749, 0.001429, -0.7746, -0.6325, -0.001429, -0.7745, -0.6325, 0.001429, -0.7773, -0.6292, 0.001429, -0.7746, -0.6325, 0.0007174, -0.7379, -0.6749, -0.0007174, -0.7379, -0.6749, 0.0007174, -0.7379, -0.6749, 0.001429, -0.7746, -0.6325, 0.0, -0.7709, -0.6369, 0.0007174, -0.7379, -0.6749, -0.0007174, -0.7379, -0.6749, 0.0007174, -0.7379, -0.6749, 0.0, -0.7709, -0.6369, 0.0, -0.7709, -0.6369, -1.0, 0.0, 0.0, -1.0, 6.805e-07, 0.0, -1.0, 0.0, 0.0, -1.0, 6.805e-07, 0.0, -1.0, 0.0, 0.0, -1.0, 4.455e-07, 0.0, -1.0, 6.805e-07, 0.0, -1.0, 4.455e-07, 0.0, -1.0, 1.336e-06, 0.0, -1.0, 1.336e-06, 0.0, -1.0, 4.532e-07, 0.0, -1.0, 6.805e-07, 0.0, -1.0, 4.532e-07, 0.0, -1.0, 1.336e-06, 0.0, -1.0, 0.0, 0.0, -1.0, 0.0, 0.0, -1.0, 1.336e-06, 0.0, -1.0, 0.0, 0.0, 1.0, 4.239e-06, 0.0, 1.0, 3.689e-07, 0.0, 1.0, 4.425e-07, 0.0, 1.0, 3.689e-07, 0.0, 1.0, 4.239e-06, 0.0, 1.0, 1.303e-06, 0.0, 1.0, 1.303e-06, 0.0, 1.0, 4.239e-06, 0.0, 1.0, 9.704e-06, 0.0, 1.0, 1.677e-07, 0.0, 1.0, 1.303e-06, 0.0, 1.0, 9.704e-06, 0.0, 1.0, 9.612e-06, 0.0, 1.0, 9.704e-06, 0.0, 1.0, 4.239e-06, 0.0, 1.0, 9.704e-06, 0.0, 1.0, 9.612e-06, 0.0, 1.0, 1.677e-07, 0.0, 1.0, 1.677e-07, 0.0, 1.0, 9.612e-06, 0.0, 1.0, -1.115e-06, 0.0, 1.0, -1.115e-06, 0.0, 1.0, 9.612e-06, 0.0, 1.0, 1.211e-05, 0.0, 1.0, -6.305e-07, 0.0, 1.0, -1.115e-06, 0.0, 1.0, 1.211e-05, 0.0, 1.0, 1.211e-05, 0.0, 1.0, -9.112e-06, 0.0, 1.0, -6.305e-07, 0.0, 1.0, -9.112e-06, 0.0, 1.0, 1.211e-05, 0.0, 1.0, 9.612e-06, 0.0, 1.0, -9.112e-06, 0.0, 1.0, 9.612e-06, 0.0, 1.0, -9.387e-06, 0.0, 1.0, 5.053e-08, 0.0, 1.0, -1.271e-07, 0.0, 1.0, -1.425e-07, 0.0, 1.0, -1.271e-07, 0.0, 1.0, 5.053e-08, 0.0, 1.0, 8.852e-08, 0.0, 1.0, 8.852e-08, 0.0, 1.0, 5.053e-08, 0.0, 1.0, 1.509e-07, 0.0, 1.0, 0.0, 0.0, 1.0, 1.509e-07, 0.0, 1.0, 5.053e-08, 0.0, 1.0, 1.509e-07, 0.0, 1.0, 0.0, 0.0, 1.0, 4.654e-06, 0.0, 1.0, 1.509e-07, 0.0, 1.0, 4.654e-06, 0.0, 1.0, 5.672e-06, 0.0, -1.0, 2.563e-08, 0.0, -1.0, 3.077e-06, 0.0, -1.0, 3.19e-06, 0.0, -1.0, 4.844e-07, 0.0, -1.0, 3.077e-06, 0.0, -1.0, 2.563e-08, 0.0, -1.0, 3.077e-06, 0.0, -1.0, 4.844e-07, 0.0, -1.0, -2.034e-06, 0.0, -1.0, 1.516e-06, 0.0, -1.0, -2.034e-06, 0.0, -1.0, 4.844e-07, 0.0, -1.0, 2.563e-08, 0.0, -1.0, 1.516e-06, 0.0, -1.0, 4.844e-07, 0.0, -1.0, 2.563e-08, 0.0, -1.0, -4.427e-07, 0.0, -1.0, 1.516e-06, 0.0, -1.0, 2.563e-08, 0.0, -1.0, -5.674e-08, 0.0, -1.0, -4.427e-07, 0.0, -1.0, 0.0, 0.0, -1.0, -4.427e-07, 0.0, -1.0, -5.674e-08, 0.0, -1.0, -5.674e-08, 0.0, -1.0, 2.563e-08, 0.0, -1.0, -1.878e-07, 0.0, -1.0, -1.878e-07, 0.0, -1.0, 0.0, 0.0, -1.0, -5.674e-08, 0.0, -1.0, -1.878e-07, 0.0, -1.0, -2.656e-06, 0.0, -1.0, 0.0, 0.0, -1.0, -2.656e-06, 0.0, -1.0, -1.878e-07, 0.0, -1.0, -3.54e-06, 0.0, -1.0, 0.0, 0.0, -1.0, 0.0, 0.0, -1.0, 0.0, 0.0, -1.0, 0.0, 0.0, -1.0, 0.0, 0.0, -1.0, 0.0, 0.0, -1.0, 0.0, 0.0, -1.0, 0.0, 0.0, -1.0, 0.0, 0.0, -1.0, 0.0, 0.0, -1.0, 0.0, 0.0, -1.0, 0.0, 0.0, 1.0, 0.0, 0.0, 1.0, 0.0, 0.0, 1.0, 0.0, 0.0, 1.0, 0.0, 0.0, 1.0, 0.0, 0.0, 1.0, 0.0, 0.0, 1.0, 0.0, 0.0, 1.0, 0.0, 0.0, 1.0, 0.0, 0.0, 1.0, 0.0, 0.0, 1.0, 0.0, 0.0, 1.0, 0.0, 0.0, 0.0, -1.0, 0.0, 0.0, -1.0, 0.0, 0.0, -1.0, 0.0, 0.0, -1.0, 0.0, 0.0, -1.0, 0.0, 0.0, -1.0, 0.0, 0.0, -1.0, 0.0, 0.0, -1.0, 0.0, 0.0, -1.0, 0.0, 0.0, -1.0, 0.0, 0.0, -1.0, 0.0, 0.0, -1.0, 0.0, 0.0, 1.0, 0.0, 0.0, 1.0, 0.0, 0.0, 1.0, 0.0, 0.0, 1.0, 0.0, 0.0, 1.0, 0.0, 0.0, 1.0, 0.0, 0.0, 1.0, 0.0, 0.0, 1.0, 0.0, 0.0, 1.0, 0.0, 0.0, 1.0, 0.0, 0.0, 1.0, 0.0, 0.0, 1.0, 0.0, 0.0, 0.0, -1.0, 0.0, 0.0, -1.0, 0.0, 0.0, -1.0, 0.0, 0.0, -1.0, 0.0, 0.0, -1.0, 0.0, 0.0, -1.0, 0.0, 0.0, -1.0, 0.0, 0.0, -1.0, 0.0, 0.0, -1.0, 0.0, 0.0, -1.0, 0.0, 0.0, -1.0, 0.0, 0.0, -1.0, 0.0, 0.9993, -0.03754, 0.0, 0.9993, -0.03755, 0.0, 0.9993, -0.03754, 0.0, 0.9993, -0.03754, -7.123e-07, 0.9993, -0.03707, 0.0, 0.9993, -0.03755, -0.5198, 0.0, -0.8543, -0.5198, 0.0, -0.8543, -0.5198, 0.0, -0.8543, -0.5198, 0.0, -0.8543, -0.5198, 0.0, -0.8543, -0.5198, 0.0, -0.8543, 0.0, -0.5198, -0.8543, 0.0, -0.5198, -0.8543, 0.0, -0.5198, -0.8543, 0.0, -0.5198, -0.8543, 0.0, -0.5198, -0.8543, 0.0, -0.5198, -0.8543, 0.0, -0.5198, -0.8543, 0.0, -0.5198, -0.8543, 0.0, -0.5198, -0.8543, 0.0, -0.5198, -0.8543, 0.0, -0.5198, -0.8543, 0.0, -0.5198, -0.8543, 0.5198, 0.0, -0.8543, 0.5198, 0.0, -0.8543, 0.5198, 0.0, -0.8543, 0.5198, 0.0, -0.8543, 0.5198, 0.0, -0.8543, 0.5198, 0.0, -0.8543, 0.0, 0.5198, -0.8543, 0.0, 0.5198, -0.8543, 0.0, 0.5198, -0.8543, 0.0, 0.5198, -0.8543, 0.0, 0.5198, -0.8543, 0.0, 0.5198, -0.8543, 0.0, 0.5198, -0.8543, 0.0, 0.5198, -0.8543, 0.0, 0.5198, -0.8543, 0.0, 0.5198, -0.8543, 0.0, 0.5198, -0.8543, 0.0, 0.5198, -0.8543, 0.8161, 0.0, -0.5779, 0.8161, 0.0, -0.5779, 0.8161, 0.0, -0.5779, 0.8161, 0.0, -0.5779, 0.8161, 0.0, -0.5779, 0.8161, 0.0, -0.5779, 0.0, -0.8161, -0.5779, 0.0, -0.8161, -0.5779, 0.0, -0.8161, -0.5779, 0.0, -0.8161, -0.5779, 0.0, -0.8161, -0.5778, 0.0, -0.8161, -0.5779, -0.8159, 0.0, -0.5781, -0.8159, 0.0, -0.5781, -0.8159, 0.0, -0.5781, -0.8159, 0.0, -0.5781, -0.8159, 0.0, -0.5781, -0.8159, 0.0, -0.5781, 0.0, 0.8161, -0.5779, 0.0, 0.8161, -0.5779, 0.0, 0.8161, -0.5779, 0.0, 0.8161, -0.5779, 0.0, 0.8161, -0.5779, 0.0, 0.8161, -0.5779, 0.8159, 0.0, -0.5781, 0.8159, 0.0, -0.5781, 0.8159, 0.0, -0.5781, 0.8159, 0.0, -0.5781, 0.8159, 0.0, -0.5781, 0.8159, 0.0, -0.5781, 0.0, -0.8161, -0.5779, 0.0, -0.8161, -0.5779, 0.0, -0.8161, -0.5779, 0.0, -0.8161, -0.5779, 0.0, -0.8161, -0.5779, 0.0, -0.8161, -0.5779, -0.8159, 0.0, -0.5781, -0.8159, 0.0, -0.5781, -0.8159, 0.0, -0.5781, -0.8159, 0.0, -0.5781, -0.8159, 0.0, -0.5781, -0.8159, 0.0, -0.5781, 0.0, 0.8161, -0.5779, 0.0, 0.8161, -0.5779, 0.0, 0.8161, -0.5779, 0.0, 0.8161, -0.5779, 0.0, 0.8161, -0.5779, 0.0, 0.8161, -0.5779, 0.0, -0.9998, -0.02023, 0.0, -0.9998, -0.02024, 0.0, -0.9998, -0.02023, 0.0, -0.9998, -0.02023, 0.0, -0.9998, -0.02024, 0.0, -0.9998, -0.02024, 0.0, -0.9998, -0.02023, 0.0, -0.9998, -0.02024, 0.0, -0.9998, -0.02023, 0.0, -0.9998, -0.02023, 0.0, -0.9998, -0.02024, 0.0, -0.9998, -0.02024, 0.0, 0.1746, -0.9846, 0.0, 0.1746, -0.9846, 0.0, 0.1746, -0.9846, 0.0, 0.1746, -0.9846, 0.0, 0.1746, -0.9846, 0.0, 0.1746, -0.9846, 0.0, 0.9993, -0.03753, 0.0, 0.9993, -0.03755, 0.0, 0.9993, -0.03752, 0.0, 0.9993, -0.03753, 0.0, 0.9993, -0.03755, 0.0, 0.9993, -0.03755, 0.0, 0.1746, -0.9846, 0.0, 0.1746, -0.9846, 0.0, 0.1746, -0.9846, 0.0, 0.1746, -0.9846, 0.0, 0.1746, -0.9846, 0.0, 0.1746, -0.9846, 0.0, -0.6346, -0.7729, 0.0, -0.6346, -0.7729, 0.0, -0.6346, -0.7729, 0.0, -0.6346, -0.7729, 0.0, -0.6346, -0.7729, 0.0, -0.6346, -0.7729, 0.0, -0.6345, -0.7729, 0.0, -0.6346, -0.7729, 0.0, -0.6345, -0.7729, 0.0, -0.6345, -0.7729, 0.0, -0.6346, -0.7729, 0.0, -0.6346, -0.7729, 0.0, -0.7709, -0.6369, 0.0007174, -0.7379, -0.6749, 0.0, -0.7709, -0.6369, 0.0, -0.7709, -0.6369, 0.0, -0.7018, -0.7124, 0.0007174, -0.7379, -0.6749, 0.0, -0.4891, -0.8722, 0.0007174, -0.7379, -0.6749, 0.0, -0.7018, -0.7124, 0.0, -0.4891, -0.8722, 0.0, -0.4891, -0.8722, 0.0007174, -0.7379, -0.6749, 0.0, -0.1814, -0.9834, 0.0, -0.4891, -0.8722, 0.0, -0.4891, -0.8722, 0.0, -0.1814, -0.9834, 0.0, -0.1814, -0.9834, 0.0, -0.4891, -0.8722, 0.0, 0.08427, -0.9964, 0.0, -0.1814, -0.9834, 0.0, -0.1814, -0.9834, 0.0, 0.08427, -0.9964, 0.0, 0.08428, -0.9964, 0.0, -0.1814, -0.9834, 0.0, 0.08427, -0.9964, 0.0, 0.1857, -0.9826, 0.0, 0.08428, -0.9964, 0.0, 0.08427, -0.9964, 0.0, 0.1857, -0.9826, 0.0, 0.1857, -0.9826, 0.0, -0.7709, -0.6369, 0.0, -0.7017, -0.7124, 0.0, -0.7709, -0.6369, 0.0, -0.7709, -0.6369, -0.0007174, -0.7379, -0.6749, 0.0, -0.7017, -0.7124, 0.0, -0.4891, -0.8722, 0.0, -0.7017, -0.7124, -0.0007174, -0.7379, -0.6749, 0.0, -0.4891, -0.8722, 0.0, -0.4891, -0.8722, 0.0, -0.7017, -0.7124, 0.0, -0.1814, -0.9834, 0.0, -0.4891, -0.8722, 0.0, -0.4891, -0.8722, 0.0, -0.1814, -0.9834, 0.0, -0.1814, -0.9834, 0.0, -0.4891, -0.8722, 0.0, 0.08427, -0.9964, 0.0, -0.1814, -0.9834, 0.0, -0.1814, -0.9834, 0.0, 0.08427, -0.9964, 0.0, 0.08428, -0.9964, 0.0, -0.1814, -0.9834, 0.0, 0.08427, -0.9964, 0.0, 0.1857, -0.9826, 0.0, 0.08428, -0.9964, 0.0, 0.08427, -0.9964, 0.0, 0.1857, -0.9826, 0.0, 0.1857, -0.9826, 0.0, 0.0, 1.0, 0.0, 0.0, 1.0, 0.0, 0.0, 1.0, 0.0, 0.0, 1.0, 0.0, 0.0, 1.0, 0.0, 0.0, 1.0, 0.0, 0.0, 1.0, 0.0, 0.0, 1.0, 0.0, 0.0, 1.0, 0.0, 0.0, 1.0, 0.0, 0.0, 1.0, 0.0, 0.0, 1.0, 0.0, 0.0, 1.0, 0.0, 0.0, 1.0, 0.0, 0.0, 1.0, 0.0, 0.0, 1.0, 0.0, 0.0, 1.0, 0.0, 0.0, 1.0, 0.0, 0.0, 1.0, 0.0, 0.0, 1.0, 0.0, 0.0, 1.0, 0.0, 0.0, 1.0, 0.0, 0.0, 1.0, 0.0, 0.0, 1.0, 0.0, 0.0, 1.0, 0.0, 0.0, 1.0, 0.0, 0.0, 1.0, 0.0, 0.0, 1.0, 0.0, 0.0, 1.0, 0.0, 0.0, 1.0, 0.0, 0.0, 1.0, 0.0, 0.0, 1.0, 0.0, 0.0, 1.0, 0.0, 0.0, 1.0, 0.0, 0.0, 1.0, 0.0, 0.0, 1.0, 0.0, 0.0, 1.0, 0.0, 0.0, 1.0, 0.0, 0.0, 1.0, 0.0, 0.0, 1.0, 0.0, 0.0, 1.0, 0.0, 0.0, 1.0, 0.0, 0.0, 1.0, 0.0, 0.0, 1.0, 0.0, 0.0, 1.0, 0.0, 0.0, 1.0, 0.0, 0.0, 1.0, 0.0, 0.0, 1.0, 0.0, 0.0, 1.0, 0.0, 0.0, 1.0, 0.0, 0.0, 1.0, 0.0, 0.0, 1.0, 0.0, 0.0, 1.0, 0.0, 0.0, 1.0, 0.0, 0.0, -1.0, 0.0, 0.0, -1.0, 0.0, 0.0, -1.0, 0.0, 0.0, -1.0, 0.0, 0.0, -1.0, 0.0, 0.0, -1.0, 0.0, -0.9203, -0.3911, 0.0, -0.9203, -0.3911, 0.0, -0.9203, -0.3911, 0.0, -0.9203, -0.3911, 0.0, -0.9203, -0.3911, 0.0, -0.9203, -0.3911, 0.0, 0.1167, -0.9932, 0.0, 0.1167, -0.9932, 0.0, 0.1167, -0.9932, 0.0, 0.1167, -0.9932, 0.0, 0.1167, -0.9932, 0.0, 0.1167, -0.9932, 0.0, 0.9617, -0.2742, 0.0, 0.9617, -0.2742, 0.0, 0.9617, -0.2742, 0.0, 0.9617, -0.2742, 0.0, 0.9617, -0.2742, 0.0, 0.9617, -0.2742, 0.0, 0.923, 0.3848, 0.0, 0.923, 0.3848, 0.0, 0.923, 0.3848, 0.0, 0.923, 0.3848, 0.0, 0.923, 0.3848, 0.0, 0.923, 0.3848, 0.0, 0.923, 0.3848, 0.0, 0.923, 0.3848, 0.0, 0.923, 0.3848, 0.0, 0.923, 0.3848, 0.0, 0.923, 0.3848, 0.0, 0.923, 0.3848, 0.0, 0.923, 0.3848, 0.0, 0.923, 0.3848, 0.0, 0.923, 0.3848, 0.0, 0.923, 0.3848, 0.0, 0.923, 0.3848, 0.0, 0.923, 0.3848, 1.495e-05, 0.1807, -0.9835, 0.0, 0.1807, -0.9835, 0.0, 0.1807, -0.9835, 1.495e-05, 0.1807, -0.9835, -1.458e-05, 0.1807, -0.9835, 0.0, 0.1807, -0.9835, 0.0, 0.1807, -0.9835, 1.424e-05, 0.1807, -0.9835, -1.381e-05, 0.1807, -0.9835, 0.0, 0.1807, -0.9835, 0.0, 0.1807, -0.9835, 1.424e-05, 0.1807, -0.9835, 0.0, 0.9835, 0.1808, -1.467e-11, 0.9836, 0.1804, 0.0, 0.9835, 0.1808, 0.0, 0.9835, 0.1808, 0.0, 0.9835, 0.1808, -1.467e-11, 0.9836, 0.1804, 0.0, 0.9617, -0.2742, 0.0, 0.9617, -0.2742, 0.0, 0.9617, -0.2742, 0.0, 0.9617, -0.2742, 0.0, 0.9617, -0.2742, 0.0, 0.9617, -0.2742, 0.0, 0.1167, -0.9932, 0.0, 0.1167, -0.9932, 0.0, 0.1167, -0.9932, 0.0, 0.1167, -0.9932, 0.0, 0.1167, -0.9932, 0.0, 0.1167, -0.9932, 0.0, -0.9203, -0.3911, 0.0, -0.9203, -0.3911, 0.0, -0.9203, -0.3911, 0.0, -0.9203, -0.3911, 0.0, -0.9203, -0.3911, 0.0, -0.9203, -0.3911, -1.0, -3.54e-06, 0.0, -1.0, 0.0, 0.0, -1.0, 0.0, 0.0, -1.0, -3.54e-06, 0.0, -1.0, 0.0, 0.0, -1.0, -2.656e-06, 0.0, -1.0, -2.656e-06, 0.0, -1.0, 0.0, 0.0, -1.0, 0.0, 0.0, -1.0, 0.0, 0.0, -1.0, 0.0, 0.0, -1.0, 0.0, 0.0, 0.0, 0.0, -1.0, 0.0, 0.0, -1.0, 0.0, 0.0, -1.0, 0.0, 0.0, -1.0, 0.0, 0.0, -1.0, 0.0, 0.0, -1.0, 0.0, -0.9193, -0.3935, 0.0, -0.9796, -0.2009, 0.0, -0.9193, -0.3935, 0.0, -0.9193, -0.3935, 0.0, -0.9796, -0.2009, 0.0, -0.9796, -0.2009, 0.0, -0.9796, -0.2009, 0.0, -0.9796, -0.2009, 0.0, -1.0, 0.0, 0.0, -0.9796, -0.2009, 0.0, -1.0, 0.0, 0.0, -1.0, 0.0, 1.0, -8.694e-08, 0.0, 1.0, -8.693e-08, 0.0, 1.0, -8.694e-08, 0.0, 1.0, -8.694e-08, 0.0, 1.0, -8.693e-08, 0.0, 1.0, -8.693e-08, 0.0, 0.0, 0.919, -0.3943, 0.0, 0.919, -0.3943, 0.0, 0.919, -0.3943, 0.0, 0.919, -0.3943, 0.0, 0.919, -0.3943, 0.0, 0.919, -0.3943, 1.346e-05, 0.2111, -0.9775, -1.215e-05, 0.2111, -0.9775, 1.113e-05, 0.2111, -0.9775, 1.346e-05, 0.2111, -0.9775, -1.134e-05, 0.2111, -0.9775, -1.215e-05, 0.2111, -0.9775, 1.385e-05, 0.2111, -0.9775, -1.148e-05, 0.2111, -0.9775, 1.142e-05, 0.2111, -0.9775, 1.385e-05, 0.2111, -0.9775, -1.07e-05, 0.2111, -0.9775, -1.148e-05, 0.2111, -0.9775, -1.134e-05, 0.2111, -0.9775, 1.142e-05, 0.2111, -0.9775, -1.215e-05, 0.2111, -0.9775, -1.134e-05, 0.2111, -0.9775, 1.385e-05, 0.2111, -0.9775, 1.142e-05, 0.2111, -0.9775, -1.07e-05, 0.2111, -0.9775, 1.113e-05, 0.2111, -0.9775, -1.148e-05, 0.2111, -0.9775, -1.07e-05, 0.2111, -0.9775, 1.346e-05, 0.2111, -0.9775, 1.113e-05, 0.2111, -0.9775, 0.0, 0.2111, -0.9775, 0.0, 0.2111, -0.9775, 0.0, 0.2111, -0.9775, 0.0, 0.2111, -0.9775, 0.0, 0.2111, -0.9775, 0.0, 0.2111, -0.9775, 0.0, -0.9775, -0.2111, 0.0, -0.9775, -0.2111, 0.0, -0.9775, -0.2111, 0.0, -0.9775, -0.2111, 0.0, -0.9775, -0.2111, 0.0, -0.9775, -0.2111, -1.0, -2.578e-08, 0.0, -1.0, -1.481e-07, 0.0, -1.0, 0.0, 0.0, -1.0, -2.578e-08, 0.0, -1.0, -1.739e-07, 0.0, -1.0, -1.481e-07, 0.0, 0.0, 0.9775, 0.2111, 0.0, 0.9775, 0.2111, 0.0, 0.9775, 0.2111, 0.0, 0.9775, 0.2111, 0.0, 0.9775, 0.2111, 0.0, 0.9775, 0.2111, 0.0, 0.9634, -0.2681, 0.0, 0.8433, -0.5375, 0.0, 0.9634, -0.2681, 0.0, 0.9634, -0.2681, 0.0, 0.8433, -0.5375, 0.0, 0.8433, -0.5375, 0.0, 0.3998, -0.9166, 0.0, 0.8433, -0.5375, 0.0, 0.8433, -0.5375, 0.0, 0.3998, -0.9166, 0.0, 0.3998, -0.9166, 0.0, 0.8433, -0.5375, 0.0, 0.3998, -0.9166, 0.0, 0.115, -0.9934, 0.0, 0.3998, -0.9166, 0.0, 0.3998, -0.9166, 0.0, 0.115, -0.9934, 0.0, 0.115, -0.9934, 1.0, 0.0, 0.0, 1.0, 4.425e-07, 0.0, 1.0, 3.689e-07, 0.0, 1.0, 0.0, 0.0, 1.0, 0.0, 0.0, 1.0, 0.0, 0.0, 1.0, 0.0, 0.0, 1.0, 0.0, 0.0, 1.0, 0.0, 0.0, 1.0, 0.0, 0.0, 1.0, 0.0, 0.0, 1.0, 0.0, 0.0, 0.0, -0.1158, -0.9933, 0.0, -0.1158, -0.9933, 0.0, -0.1158, -0.9933, 0.0, -0.1158, -0.9933, 0.0, -0.1158, -0.9933, 0.0, -0.1158, -0.9933, 0.0, 0.0, -1.0, 0.0, 0.0, -1.0, 0.0, 0.0, -1.0, 0.0, 0.0, -1.0, 0.0, 0.0, -1.0, 0.0, 0.0, -1.0, 0.0, -0.5016, -0.8651, 0.0, -0.5016, -0.8651, 0.0, -0.5016, -0.8651, 0.0, -0.5016, -0.8651, 0.0, -0.5016, -0.8651, 0.0, -0.5016, -0.8651, 0.0, 0.1807, -0.9835, 0.0, 0.1807, -0.9835, 0.0, 0.1807, -0.9835, 0.0, 0.1807, -0.9835, 0.0, 0.1807, -0.9835, 0.0, 0.1807, -0.9835, -1.0, -9.145e-07, 0.0, -1.0, -4.525e-08, 0.0, -1.0, -9.597e-07, 0.0, -1.0, -9.145e-07, 0.0, -1.0, 0.0, 0.0, -1.0, -4.525e-08, 0.0, 0.0, -0.9835, -0.1808, 0.0, -0.9835, -0.1808, 0.0, -0.9835, -0.1808, 0.0, -0.9835, -0.1808, 0.0, -0.9835, -0.1808, 0.0, -0.9835, -0.1808, 1.0, 0.0, 0.0, 1.0, 0.0, 0.0, 1.0, 0.0, 0.0, 1.0, 0.0, 0.0, 1.0, 0.0, 0.0, 1.0, 0.0, 0.0, -3.573e-05, 0.1807, -0.9835, 2.639e-05, 0.1807, -0.9835, 1.424e-05, 0.1807, -0.9835, -3.573e-05, 0.1807, -0.9835, 1.424e-05, 0.1807, -0.9835, -1.458e-05, 0.1807, -0.9835, 2.639e-05, 0.1807, -0.9835, -1.381e-05, 0.1807, -0.9835, 1.424e-05, 0.1807, -0.9835, 2.771e-05, 0.1807, -0.9835, -3.573e-05, 0.1807, -0.9835, -1.458e-05, 0.1807, -0.9835, 2.639e-05, 0.1807, -0.9835, -3.386e-05, 0.1807, -0.9835, -1.381e-05, 0.1807, -0.9835, 2.771e-05, 0.1807, -0.9835, -1.458e-05, 0.1807, -0.9835, 1.495e-05, 0.1807, -0.9835, -3.386e-05, 0.1807, -0.9835, 1.495e-05, 0.1807, -0.9835, -1.381e-05, 0.1807, -0.9835, -3.386e-05, 0.1807, -0.9835, 2.771e-05, 0.1807, -0.9835, 1.495e-05, 0.1807, -0.9835, 4.293e-07, 0.0, -1.0, -1.239e-06, 0.0, -1.0, -9.917e-07, 0.0, -1.0, 4.293e-07, 0.0, -1.0, -9.917e-07, 0.0, -1.0, 1.173e-06, 0.0, -1.0, -1.239e-06, 0.0, -1.0, -1.172e-06, 0.0, -1.0, -9.917e-07, 0.0, -1.0, 9.229e-07, 0.0, -1.0, 4.293e-07, 0.0, -1.0, 1.173e-06, 0.0, -1.0, -1.239e-06, 0.0, -1.0, -8.071e-07, 0.0, -1.0, -1.172e-06, 0.0, -1.0, 9.229e-07, 0.0, -1.0, 1.173e-06, 0.0, -1.0, 1.15e-06, 0.0, -1.0, -8.071e-07, 0.0, -1.0, 1.15e-06, 0.0, -1.0, -1.172e-06, 0.0, -1.0, -8.071e-07, 0.0, -1.0, 9.229e-07, 0.0, -1.0, 1.15e-06, 0.0, -1.0, 9.229e-07, 0.0, -1.0, -8.071e-07, 0.0, -1.0, -9.916e-07, 0.0, -1.0, 9.229e-07, 0.0, -1.0, -9.916e-07, 0.0, -1.0, 1.172e-06, 0.0, -1.0, -8.071e-07, 0.0, -1.0, -1.172e-06, 0.0, -1.0, -9.916e-07, 0.0, -1.0, 1.416e-06, 0.0, -1.0, 9.229e-07, 0.0, -1.0, 1.172e-06, 0.0, -1.0, -8.071e-07, 0.0, -1.0, -3.747e-07, 0.0, -1.0, -1.172e-06, 0.0, -1.0, 1.416e-06, 0.0, -1.0, 1.172e-06, 0.0, -1.0, 1.15e-06, 0.0, -1.0, -3.747e-07, 0.0, -1.0, 1.15e-06, 0.0, -1.0, -1.172e-06, 0.0, -1.0, -3.747e-07, 0.0, -1.0, 1.416e-06, 0.0, -1.0, 1.15e-06, 0.0, -1.0])] * 3)])

# ---- objects
ob_light = bpy.data.objects.new('Light', light_light)
ob_camera = bpy.data.objects.new('Camera', cam_camera)
ob_arcademachine03 = bpy.data.objects.new('ArcadeMachine03', me_scene)

# ---- transforms, parenting, visibility, modifiers, constraints
ob_light.location = (4.076, 1.005, 5.904)
ob_light.rotation_euler = (0.6503, 0.05522, 1.866)
ob_light.lock_rotations_4d = False
ob_light.empty_display_type = 'ARROWS'
ob_light.color = (0.0, 0.0, 0.0, 0.0)
ob_light.lineart.crease_threshold = 0.0
ob_camera.location = (7.359, -6.926, 4.958)
ob_camera.rotation_euler = (1.109, 0.0, 0.8149)
ob_camera.lock_rotations_4d = False
ob_camera.empty_display_type = 'ARROWS'
ob_camera.color = (0.0, 0.0, 0.0, 0.0)
ob_camera.display_type = 'WIRE'
ob_camera.lineart.crease_threshold = 0.0
ob_arcademachine03.location = (0.0, 0.0, 0.0)
ob_arcademachine03.rotation_euler = (1.571, -0.0, 0.0)
ob_arcademachine03.scale = (0.01, 0.01, 0.01)
ob_arcademachine03.color = (0.8, 0.8, 0.8, 1.0)

# ---- collection membership
col_collection.objects.link(ob_light)
col_collection.objects.link(ob_camera)
col_collection.objects.link(ob_arcademachine03)

# ---- scene / render settings (as saved in the file)
scene.camera = ob_camera
scene.frame_start = 1; scene.frame_end = 250; scene.frame_set(0)
scene.render.engine = 'BLENDER_EEVEE_NEXT'
scene.render.fps = 25
scene.cycles.sampling_pattern = 'TABULATED_SOBOL'
scene.view_settings.view_transform = 'Filmic'
bpy.context.view_layer.update()
